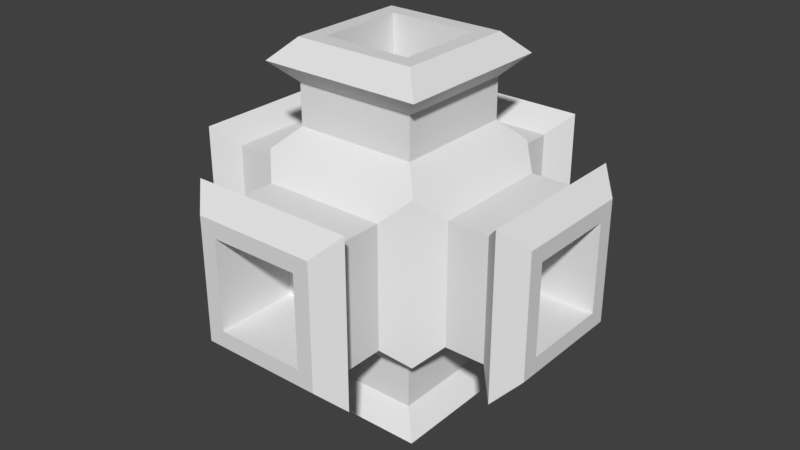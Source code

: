 # Source: ThrustCore.blend  (saved by Blender 2.77.0; exported with 4.5.12 LTS)
import bpy
from mathutils import Matrix  # noqa: F401  (used for matrix-valued properties, if any)

bpy.ops.wm.read_factory_settings(use_empty=True)
scene = bpy.context.scene
scene.name = 'Scene'

# ---- collections
col_collection_1 = bpy.data.collections.new('Collection 1'); scene.collection.children.link(col_collection_1)

# ---- materials (node trees are filled in below, after node groups)
mat_material = bpy.data.materials.new('Material')
mat_material.alpha_threshold = 0.0
mat_material.use_transparent_shadow = False
mat_material.roughness = 0.5
mat_material.line_color = (0.0, 0.0, 0.0, 1.0)

# ---- material node trees

# ---- world
world_world = bpy.data.worlds.new('World'); scene.world = world_world
world_world.color = (0.05088, 0.05088, 0.05088)
world_world.use_sun_shadow = False
world_world.sun_shadow_jitter_overblur = 0.0
world_world.cycles.sampling_method = 'MANUAL'

# ---- meshes
me_cube = bpy.data.meshes.new('Cube')
me_cube.from_pydata([(0.75, 1.25, -0.75), (0.75, -1.25, -0.75), (-0.75, -1.25, -0.75), (-0.75, 1.25, -0.75), (0.75, 1.25, 0.75), (0.75, -1.25, 0.75), (-0.75, -1.25, 0.75), (-0.75, 1.25, 0.75), (1.25, 0.75, -0.75), (1.25, -0.75, -0.75), (1.25, 0.75, 0.75), (1.25, -0.75, 0.75), (-1.25, -0.75, -0.75), (-1.25, 0.75, -0.75), (-1.25, -0.75, 0.75), (-1.25, 0.75, 0.75), (2.25, 0.55, -0.55), (2.25, 0.55, 0.55), (2.25, -0.55, 0.55), (2.25, -0.55, -0.55), (-2.25, -0.55, -0.55), (-2.25, -0.55, 0.55), (-2.25, 0.55, 0.55), (-2.25, 0.55, -0.55), (0.55, 0.55, -2.25), (0.55, -0.55, -2.25), (-0.55, -0.55, -2.25), (-0.55, 0.55, -2.25), (0.55, 0.55, 2.25), (-0.55, 0.55, 2.25), (-0.55, -0.55, 2.25), (0.55, -0.55, 2.25), (0.55, -2.25, -0.55), (0.55, -2.25, 0.55), (-0.55, -2.25, 0.55), (-0.55, -2.25, -0.55), (0.75, 2.25, 0.75), (0.75, 2.25, -0.75), (-0.75, 2.25, -0.75), (-0.75, 2.25, 0.75), (1.75, 0.75, 0.75), (1.75, 0.75, -0.75), (1.75, -0.75, 0.75), (1.75, -0.75, -0.75), (-1.75, -0.75, 0.75), (-1.75, -0.75, -0.75), (-1.75, 0.75, 0.75), (-1.75, 0.75, -0.75), (0.75, -0.75, -1.75), (0.75, 0.75, -1.75), (-0.75, -0.75, -1.75), (-0.75, 0.75, -1.75), (-0.75, 0.75, 1.75), (0.75, 0.75, 1.75), (-0.75, -0.75, 1.75), (0.75, -0.75, 1.75), (0.75, -1.75, 0.75), (0.75, -1.75, -0.75), (-0.75, -1.75, 0.75), (-0.75, -1.75, -0.75), (0.75, 1.75, -0.75), (0.75, 1.75, 0.75), (-0.75, 1.75, -0.75), (-0.75, 1.75, 0.75), (-1.0, -1.0, -1.0), (-1.0, 1.0, -1.0), (-1.0, -1.0, 1.0), (-1.0, 1.0, 1.0), (-2.0, -1.0, 1.0), (-2.0, -1.0, -1.0), (-2.0, 1.0, 1.0), (-2.0, 1.0, -1.0), (0.75, 0.75, -1.25), (-0.75, 0.75, -1.25), (0.75, 0.75, 1.25), (-0.75, 0.75, 1.25), (1.0, 2.0, -1.0), (1.0, 2.0, 1.0), (-1.0, 2.0, -1.0), (-1.0, 2.0, 1.0), (1.0, 1.0, -1.0), (1.0, -1.0, -1.0), (1.0, 1.0, 1.0), (1.0, -1.0, 1.0), (2.0, 1.0, 1.0), (2.0, 1.0, -1.0), (2.0, -1.0, 1.0), (2.0, -1.0, -1.0), (0.75, -0.75, -1.25), (-0.75, -0.75, -1.25), (0.75, -0.75, 1.25), (-0.75, -0.75, 1.25), (1.0, -2.0, 1.0), (1.0, -2.0, -1.0), (-1.0, -2.0, 1.0), (-1.0, -2.0, -1.0), (1.0, 1.0, -1.0), (1.0, -1.0, -1.0), (-1.0, 1.0, -1.0), (-1.0, -1.0, -1.0), (1.0, -1.0, -2.0), (1.0, 1.0, -2.0), (-1.0, -1.0, -2.0), (-1.0, 1.0, -2.0), (1.0, 1.0, 1.0), (1.0, -1.0, 1.0), (-1.0, 1.0, 1.0), (-1.0, -1.0, 1.0), (-1.0, 1.0, 2.0), (1.0, 1.0, 2.0), (-1.0, -1.0, 2.0), (1.0, -1.0, 2.0), (2.25, 0.75, 0.75), (2.25, 0.75, -0.75), (2.25, -0.75, 0.75), (2.25, -0.75, -0.75), (-2.25, -0.75, 0.75), (-2.25, -0.75, -0.75), (-2.25, 0.75, 0.75), (-2.25, 0.75, -0.75), (0.75, -0.75, -2.25), (0.75, 0.75, -2.25), (-0.75, -0.75, -2.25), (-0.75, 0.75, -2.25), (-0.75, 0.75, 2.25), (0.75, 0.75, 2.25), (-0.75, -0.75, 2.25), (0.75, -0.75, 2.25), (0.75, -2.25, 0.75), (0.75, -2.25, -0.75), (-0.75, -2.25, 0.75), (-0.75, -2.25, -0.75), (0.55, 0.55, -1.25), (0.55, -0.55, -1.25), (-0.55, -0.55, -1.25), (-0.55, 0.55, -1.25), (1.25, 0.55, -0.55), (1.25, 0.55, 0.55), (1.25, -0.55, 0.55), (1.25, -0.55, -0.55), (-1.25, -0.55, -0.55), (-1.25, -0.55, 0.55), (-1.25, 0.55, 0.55), (-1.25, 0.55, -0.55), (0.55, 0.55, 1.25), (-0.55, 0.55, 1.25), (-0.55, -0.55, 1.25), (0.55, -0.55, 1.25), (0.55, -1.25, -0.55), (0.55, -1.25, 0.55), (-0.55, -1.25, 0.55), (-0.55, -1.25, -0.55), (1.0, 1.0, -1.0), (1.0, 1.0, -1.0), (1.0, 1.0, -1.0), (1.0, 1.0, -1.0), (1.0, -1.0, -1.0), (1.0, -1.0, -1.0), (1.0, -1.0, -1.0), (1.0, -1.0, -1.0), (1.0, 1.0, 1.0), (1.0, 1.0, 1.0), (1.0, 1.0, 1.0), (1.0, 1.0, 1.0), (1.0, -1.0, 1.0), (1.0, -1.0, 1.0), (1.0, -1.0, 1.0), (1.0, -1.0, 1.0), (-1.0, -1.0, -1.0), (-1.0, -1.0, -1.0), (-1.0, -1.0, -1.0), (-1.0, -1.0, -1.0), (-1.0, 1.0, -1.0), (-1.0, 1.0, -1.0), (-1.0, 1.0, -1.0), (-1.0, 1.0, -1.0), (-1.0, -1.0, 1.0), (-1.0, -1.0, 1.0), (-1.0, -1.0, 1.0), (-1.0, -1.0, 1.0), (-1.0, 1.0, 1.0), (-1.0, 1.0, 1.0), (-1.0, 1.0, 1.0), (-1.0, 1.0, 1.0), (1.0, 1.0, -1.0), (1.0, 1.0, -1.0), (1.0, 1.0, -1.0), (1.0, -1.0, -1.0), (1.0, -1.0, -1.0), (1.0, -1.0, -1.0), (1.0, 1.0, 1.0), (1.0, 1.0, 1.0), (1.0, 1.0, 1.0), (1.0, -1.0, 1.0), (1.0, -1.0, 1.0), (1.0, -1.0, 1.0), (-1.0, -1.0, -1.0), (-1.0, -1.0, -1.0), (-1.0, -1.0, -1.0), (-1.0, 1.0, -1.0), (-1.0, 1.0, -1.0), (-1.0, 1.0, -1.0), (-1.0, -1.0, 1.0), (-1.0, -1.0, 1.0), (-1.0, -1.0, 1.0), (-1.0, 1.0, 1.0), (-1.0, 1.0, 1.0), (-1.0, 1.0, 1.0), (2.0, 1.0, 1.0), (2.0, 1.0, 1.0), (2.0, 1.0, 1.0), (2.0, 1.0, -1.0), (2.0, 1.0, -1.0), (2.0, 1.0, -1.0), (2.0, -1.0, 1.0), (2.0, -1.0, 1.0), (2.0, -1.0, 1.0), (2.0, -1.0, -1.0), (2.0, -1.0, -1.0), (2.0, -1.0, -1.0), (1.25, 0.75, 0.75), (1.25, 0.75, 0.75), (1.25, 0.75, 0.75), (1.75, 0.75, 0.75), (1.75, 0.75, 0.75), (1.75, 0.75, 0.75), (1.75, 0.75, -0.75), (1.75, 0.75, -0.75), (1.75, 0.75, -0.75), (1.25, 0.75, -0.75), (1.25, 0.75, -0.75), (1.25, 0.75, -0.75), (1.25, -0.75, 0.75), (1.25, -0.75, 0.75), (1.25, -0.75, 0.75), (1.75, -0.75, 0.75), (1.75, -0.75, 0.75), (1.75, -0.75, 0.75), (1.25, -0.75, -0.75), (1.25, -0.75, -0.75), (1.25, -0.75, -0.75), (1.75, -0.75, -0.75), (1.75, -0.75, -0.75), (1.75, -0.75, -0.75), (-2.0, -1.0, 1.0), (-2.0, -1.0, 1.0), (-2.0, -1.0, 1.0), (-2.0, -1.0, -1.0), (-2.0, -1.0, -1.0), (-2.0, -1.0, -1.0), (-2.0, 1.0, 1.0), (-2.0, 1.0, 1.0), (-2.0, 1.0, 1.0), (-2.0, 1.0, -1.0), (-2.0, 1.0, -1.0), (-2.0, 1.0, -1.0), (-1.25, -0.75, 0.75), (-1.25, -0.75, 0.75), (-1.25, -0.75, 0.75), (-1.75, -0.75, 0.75), (-1.75, -0.75, 0.75), (-1.75, -0.75, 0.75), (-1.75, -0.75, -0.75), (-1.75, -0.75, -0.75), (-1.75, -0.75, -0.75), (-1.25, -0.75, -0.75), (-1.25, -0.75, -0.75), (-1.25, -0.75, -0.75), (-1.25, 0.75, 0.75), (-1.25, 0.75, 0.75), (-1.25, 0.75, 0.75), (-1.75, 0.75, 0.75), (-1.75, 0.75, 0.75), (-1.75, 0.75, 0.75), (-1.25, 0.75, -0.75), (-1.25, 0.75, -0.75), (-1.25, 0.75, -0.75), (-1.75, 0.75, -0.75), (-1.75, 0.75, -0.75), (-1.75, 0.75, -0.75), (1.0, -1.0, -2.0), (1.0, -1.0, -2.0), (1.0, -1.0, -2.0), (1.0, 1.0, -2.0), (1.0, 1.0, -2.0), (1.0, 1.0, -2.0), (-1.0, -1.0, -2.0), (-1.0, -1.0, -2.0), (-1.0, -1.0, -2.0), (-1.0, 1.0, -2.0), (-1.0, 1.0, -2.0), (-1.0, 1.0, -2.0), (0.75, -0.75, -1.25), (0.75, -0.75, -1.25), (0.75, -0.75, -1.25), (0.75, -0.75, -1.75), (0.75, -0.75, -1.75), (0.75, -0.75, -1.75), (0.75, 0.75, -1.75), (0.75, 0.75, -1.75), (0.75, 0.75, -1.75), (0.75, 0.75, -1.25), (0.75, 0.75, -1.25), (0.75, 0.75, -1.25), (-0.75, -0.75, -1.25), (-0.75, -0.75, -1.25), (-0.75, -0.75, -1.25), (-0.75, -0.75, -1.75), (-0.75, -0.75, -1.75), (-0.75, -0.75, -1.75), (-0.75, 0.75, -1.25), (-0.75, 0.75, -1.25), (-0.75, 0.75, -1.25), (-0.75, 0.75, -1.75), (-0.75, 0.75, -1.75), (-0.75, 0.75, -1.75), (-1.0, 1.0, 2.0), (-1.0, 1.0, 2.0), (-1.0, 1.0, 2.0), (1.0, 1.0, 2.0), (1.0, 1.0, 2.0), (1.0, 1.0, 2.0), (-1.0, -1.0, 2.0), (-1.0, -1.0, 2.0), (-1.0, -1.0, 2.0), (1.0, -1.0, 2.0), (1.0, -1.0, 2.0), (1.0, -1.0, 2.0), (-0.75, 0.75, 1.25), (-0.75, 0.75, 1.25), (-0.75, 0.75, 1.25), (-0.75, 0.75, 1.75), (-0.75, 0.75, 1.75), (-0.75, 0.75, 1.75), (0.75, 0.75, 1.75), (0.75, 0.75, 1.75), (0.75, 0.75, 1.75), (0.75, 0.75, 1.25), (0.75, 0.75, 1.25), (0.75, 0.75, 1.25), (-0.75, -0.75, 1.25), (-0.75, -0.75, 1.25), (-0.75, -0.75, 1.25), (-0.75, -0.75, 1.75), (-0.75, -0.75, 1.75), (-0.75, -0.75, 1.75), (0.75, -0.75, 1.25), (0.75, -0.75, 1.25), (0.75, -0.75, 1.25), (0.75, -0.75, 1.75), (0.75, -0.75, 1.75), (0.75, -0.75, 1.75), (1.0, -2.0, 1.0), (1.0, -2.0, 1.0), (1.0, -2.0, 1.0), (1.0, -2.0, -1.0), (1.0, -2.0, -1.0), (1.0, -2.0, -1.0), (-1.0, -2.0, 1.0), (-1.0, -2.0, 1.0), (-1.0, -2.0, 1.0), (-1.0, -2.0, -1.0), (-1.0, -2.0, -1.0), (-1.0, -2.0, -1.0), (0.75, -1.25, 0.75), (0.75, -1.25, 0.75), (0.75, -1.25, 0.75), (0.75, -1.75, 0.75), (0.75, -1.75, 0.75), (0.75, -1.75, 0.75), (0.75, -1.75, -0.75), (0.75, -1.75, -0.75), (0.75, -1.75, -0.75), (0.75, -1.25, -0.75), (0.75, -1.25, -0.75), (0.75, -1.25, -0.75), (-0.75, -1.25, 0.75), (-0.75, -1.25, 0.75), (-0.75, -1.25, 0.75), (-0.75, -1.75, 0.75), (-0.75, -1.75, 0.75), (-0.75, -1.75, 0.75), (-0.75, -1.25, -0.75), (-0.75, -1.25, -0.75), (-0.75, -1.25, -0.75), (-0.75, -1.75, -0.75), (-0.75, -1.75, -0.75), (-0.75, -1.75, -0.75), (1.0, 2.0, -1.0), (1.0, 2.0, -1.0), (1.0, 2.0, -1.0), (1.0, 2.0, 1.0), (1.0, 2.0, 1.0), (1.0, 2.0, 1.0), (-1.0, 2.0, -1.0), (-1.0, 2.0, -1.0), (-1.0, 2.0, -1.0), (-1.0, 2.0, 1.0), (-1.0, 2.0, 1.0), (-1.0, 2.0, 1.0), (0.75, 1.25, -0.75), (0.75, 1.25, -0.75), (0.75, 1.25, -0.75), (0.75, 1.75, -0.75), (0.75, 1.75, -0.75), (0.75, 1.75, -0.75), (0.75, 1.75, 0.75), (0.75, 1.75, 0.75), (0.75, 1.75, 0.75), (0.75, 1.25, 0.75), (0.75, 1.25, 0.75), (0.75, 1.25, 0.75), (-0.75, 1.25, -0.75), (-0.75, 1.25, -0.75), (-0.75, 1.25, -0.75), (-0.75, 1.75, -0.75), (-0.75, 1.75, -0.75), (-0.75, 1.75, -0.75), (-0.75, 1.25, 0.75), (-0.75, 1.25, 0.75), (-0.75, 1.25, 0.75), (-0.75, 1.75, 0.75), (-0.75, 1.75, 0.75), (-0.75, 1.75, 0.75), (2.25, 0.75, 0.75), (2.25, 0.75, 0.75), (2.25, 0.75, -0.75), (2.25, 0.75, -0.75), (2.25, -0.75, 0.75), (2.25, -0.75, 0.75), (2.25, -0.75, -0.75), (2.25, -0.75, -0.75), (-2.25, -0.75, 0.75), (-2.25, -0.75, 0.75), (-2.25, -0.75, -0.75), (-2.25, -0.75, -0.75), (-2.25, 0.75, 0.75), (-2.25, 0.75, 0.75), (-2.25, 0.75, -0.75), (-2.25, 0.75, -0.75), (0.75, -0.75, -2.25), (0.75, -0.75, -2.25), (0.75, 0.75, -2.25), (0.75, 0.75, -2.25), (-0.75, -0.75, -2.25), (-0.75, -0.75, -2.25), (-0.75, 0.75, -2.25), (-0.75, 0.75, -2.25), (-0.75, 0.75, 2.25), (-0.75, 0.75, 2.25), (0.75, 0.75, 2.25), (0.75, 0.75, 2.25), (-0.75, -0.75, 2.25), (-0.75, -0.75, 2.25), (0.75, -0.75, 2.25), (0.75, -0.75, 2.25), (0.75, -2.25, 0.75), (0.75, -2.25, 0.75), (0.75, -2.25, -0.75), (0.75, -2.25, -0.75), (-0.75, -2.25, 0.75), (-0.75, -2.25, 0.75), (-0.75, -2.25, -0.75), (-0.75, -2.25, -0.75), (0.75, 2.25, -0.75), (0.75, 2.25, -0.75), (0.75, 2.25, 0.75), (0.75, 2.25, 0.75), (-0.75, 2.25, -0.75), (-0.75, 2.25, -0.75), (-0.75, 2.25, 0.75), (-0.75, 2.25, 0.75), (2.25, 0.55, 0.55), (2.25, 0.55, 0.55), (2.25, 0.55, -0.55), (2.25, 0.55, -0.55), (2.25, -0.55, 0.55), (2.25, -0.55, 0.55), (2.25, -0.55, -0.55), (2.25, -0.55, -0.55), (-2.25, -0.55, 0.55), (-2.25, -0.55, 0.55), (-2.25, -0.55, -0.55), (-2.25, -0.55, -0.55), (-2.25, 0.55, 0.55), (-2.25, 0.55, 0.55), (-2.25, 0.55, -0.55), (-2.25, 0.55, -0.55), (0.55, -0.55, -2.25), (0.55, -0.55, -2.25), (0.55, 0.55, -2.25), (0.55, 0.55, -2.25), (-0.55, -0.55, -2.25), (-0.55, -0.55, -2.25), (-0.55, 0.55, -2.25), (-0.55, 0.55, -2.25), (-0.55, 0.55, 2.25), (-0.55, 0.55, 2.25), (0.55, 0.55, 2.25), (0.55, 0.55, 2.25), (-0.55, -0.55, 2.25), (-0.55, -0.55, 2.25), (0.55, -0.55, 2.25), (0.55, -0.55, 2.25), (0.55, -2.25, 0.55), (0.55, -2.25, 0.55), (0.55, -2.25, -0.55), (0.55, -2.25, -0.55), (-0.55, -2.25, 0.55), (-0.55, -2.25, 0.55), (-0.55, -2.25, -0.55), (-0.55, -2.25, -0.55), (0.55, -0.55, -1.25), (0.55, -0.55, -1.25), (0.55, 0.55, -1.25), (0.55, 0.55, -1.25), (-0.55, -0.55, -1.25), (-0.55, -0.55, -1.25), (-0.55, 0.55, -1.25), (-0.55, 0.55, -1.25), (1.25, 0.55, 0.55), (1.25, 0.55, 0.55), (1.25, 0.55, -0.55), (1.25, 0.55, -0.55), (1.25, -0.55, 0.55), (1.25, -0.55, 0.55), (1.25, -0.55, -0.55), (1.25, -0.55, -0.55), (-1.25, -0.55, 0.55), (-1.25, -0.55, 0.55), (-1.25, -0.55, -0.55), (-1.25, -0.55, -0.55), (-1.25, 0.55, 0.55), (-1.25, 0.55, 0.55), (-1.25, 0.55, -0.55), (-1.25, 0.55, -0.55), (-0.55, 0.55, 1.25), (-0.55, 0.55, 1.25), (0.55, 0.55, 1.25), (0.55, 0.55, 1.25), (-0.55, -0.55, 1.25), (-0.55, -0.55, 1.25), (0.55, -0.55, 1.25), (0.55, -0.55, 1.25), (0.55, -1.25, 0.55), (0.55, -1.25, 0.55), (0.55, -1.25, -0.55), (0.55, -1.25, -0.55), (-0.55, -1.25, 0.55), (-0.55, -1.25, 0.55), (-0.55, -1.25, -0.55), (-0.55, -1.25, -0.55)], [], [(170, 176, 202, 197), (161, 165, 194, 191), (292, 295, 298, 301), (164, 158, 188, 193), (154, 160, 190, 185), (178, 182, 206, 203), (156, 152, 184, 187), (180, 174, 200, 205), (173, 169, 196, 199), (220, 223, 226, 229), (232, 235, 224, 221), (238, 241, 236, 233), (230, 227, 242, 239), (256, 259, 262, 265), (268, 271, 260, 257), (274, 277, 272, 269), (266, 263, 278, 275), (304, 307, 296, 293), (310, 313, 308, 305), (302, 299, 314, 311), (328, 331, 334, 337), (340, 343, 332, 329), (346, 349, 344, 341), (338, 335, 350, 347), (364, 367, 370, 373), (376, 379, 368, 365), (382, 385, 380, 377), (374, 371, 386, 383), (466, 464, 468, 470), (400, 403, 406, 409), (412, 415, 404, 401), (418, 421, 416, 413), (410, 407, 422, 419), (424, 426, 211, 208), (428, 425, 209, 214), (430, 429, 215, 217), (427, 431, 218, 212), (432, 434, 247, 244), (436, 433, 245, 250), (438, 437, 251, 253), (435, 439, 254, 248), (440, 442, 283, 280), (444, 441, 281, 286), (446, 445, 287, 289), (443, 447, 290, 284), (448, 450, 319, 316), (452, 449, 317, 322), (454, 453, 323, 325), (451, 455, 326, 320), (456, 458, 355, 352), (460, 457, 353, 358), (462, 461, 359, 361), (459, 463, 362, 356), (465, 467, 391, 388), (469, 37, 389, 394), (471, 38, 395, 397), (36, 39, 398, 392), (267, 276, 201, 198), (258, 12, 64, 204), (13, 270, 207, 65), (15, 14, 66, 67), (264, 261, 246, 249), (44, 273, 252, 68), (46, 279, 255, 70), (47, 45, 69, 71), (414, 402, 153, 172), (0, 411, 163, 96), (420, 3, 98, 183), (4, 7, 181, 162), (408, 405, 390, 393), (60, 417, 396, 76), (62, 423, 399, 78), (63, 61, 77, 79), (231, 240, 189, 186), (222, 8, 80, 192), (9, 234, 195, 81), (11, 10, 82, 83), (228, 225, 210, 213), (40, 237, 216, 84), (42, 243, 219, 86), (43, 41, 85, 87), (375, 384, 168, 157), (366, 1, 97, 167), (2, 378, 179, 99), (6, 5, 166, 177), (372, 369, 354, 357), (56, 381, 360, 92), (58, 387, 363, 94), (59, 57, 93, 95), (294, 303, 155, 159), (72, 312, 172, 153), (306, 88, 157, 168), (73, 89, 171, 175), (300, 297, 282, 285), (48, 309, 288, 100), (50, 315, 291, 102), (51, 49, 101, 103), (339, 348, 105, 104), (330, 74, 162, 181), (90, 342, 177, 166), (91, 75, 106, 107), (336, 333, 318, 321), (52, 345, 324, 108), (54, 351, 327, 110), (55, 53, 109, 111), (472, 474, 113, 112), (476, 472, 112, 114), (478, 476, 114, 115), (474, 478, 115, 113), (480, 482, 117, 116), (484, 480, 116, 118), (486, 484, 118, 119), (482, 486, 119, 117), (488, 490, 121, 120), (492, 488, 120, 122), (494, 492, 122, 123), (490, 494, 123, 121), (496, 498, 125, 124), (500, 496, 124, 126), (502, 500, 126, 127), (498, 502, 127, 125), (504, 506, 129, 128), (508, 504, 128, 130), (510, 508, 130, 131), (506, 510, 131, 129), (514, 512, 516, 518), (489, 513, 515, 491), (493, 517, 133, 25), (495, 519, 134, 26), (24, 132, 135, 27), (522, 520, 524, 526), (473, 521, 523, 475), (477, 525, 137, 17), (479, 527, 138, 18), (16, 136, 139, 19), (530, 528, 532, 534), (481, 529, 531, 483), (485, 533, 141, 21), (487, 535, 142, 22), (20, 140, 143, 23), (538, 536, 540, 542), (497, 537, 539, 499), (501, 541, 145, 29), (503, 543, 146, 30), (28, 144, 147, 31), (546, 544, 548, 550), (505, 545, 547, 507), (509, 549, 149, 33), (511, 551, 150, 34), (32, 148, 151, 35)])
me_cube.polygons.foreach_set('use_smooth', [True] * 150)
me_cube.materials.append(mat_material)
me_cube.use_remesh_preserve_volume = False
me_cube.use_remesh_preserve_attributes = False
me_cube.use_mirror_vertex_groups = False
me_cube.update()

# ---- objects
ob_cube = bpy.data.objects.new('Cube', me_cube)

# ---- transforms, parenting, visibility, modifiers, constraints
ob_cube.location = (0.0, 0.0, 0.0)
ob_cube.lock_rotations_4d = False
ob_cube.empty_display_type = 'ARROWS'
ob_cube.lineart.crease_threshold = 0.0

# ---- collection membership
col_collection_1.objects.link(ob_cube)

# ---- scene / render settings (as saved in the file)
scene.frame_start = 1; scene.frame_end = 250; scene.frame_set(1)
scene.render.engine = 'BLENDER_EEVEE_NEXT'
scene.render.resolution_percentage = 50
scene.render.dither_intensity = 0.0
scene.cycles.use_denoising = False
scene.cycles.samples = 128
scene.cycles.sampling_pattern = 'TABULATED_SOBOL'
scene.cycles.light_sampling_threshold = 0.0
scene.cycles.use_adaptive_sampling = False
scene.cycles.use_light_tree = False
scene.cycles.blur_glossy = 0.0
scene.cycles.sample_clamp_indirect = 0.0
scene.view_settings.view_transform = 'Standard'
bpy.context.view_layer.update()

# ---- added for rendering (the .blend has no active camera and no usable light): camera, sun
cam_auto = bpy.data.cameras.new('AutoCamera')
cam_auto.lens = 50.0
cam_auto.sensor_width = 36.0
cam_auto.clip_end = 1000.0
ob_auto_camera = bpy.data.objects.new('AutoCamera', cam_auto)
scene.collection.objects.link(ob_auto_camera)
ob_auto_camera.location = (7.21141, -8.6537, 5.76913)
ob_auto_camera.rotation_euler = (1.09748, -7.21219e-08, 0.694738)
scene.camera = ob_auto_camera
light_auto_sun = bpy.data.lights.new('AutoSun', 'SUN')
light_auto_sun.energy = 3.0
light_auto_sun.angle = 0.0523599
ob_auto_sun = bpy.data.objects.new('AutoSun', light_auto_sun)
scene.collection.objects.link(ob_auto_sun)
ob_auto_sun.rotation_euler = (0.872665, 0.174533, 0.523599)
bpy.context.view_layer.update()
